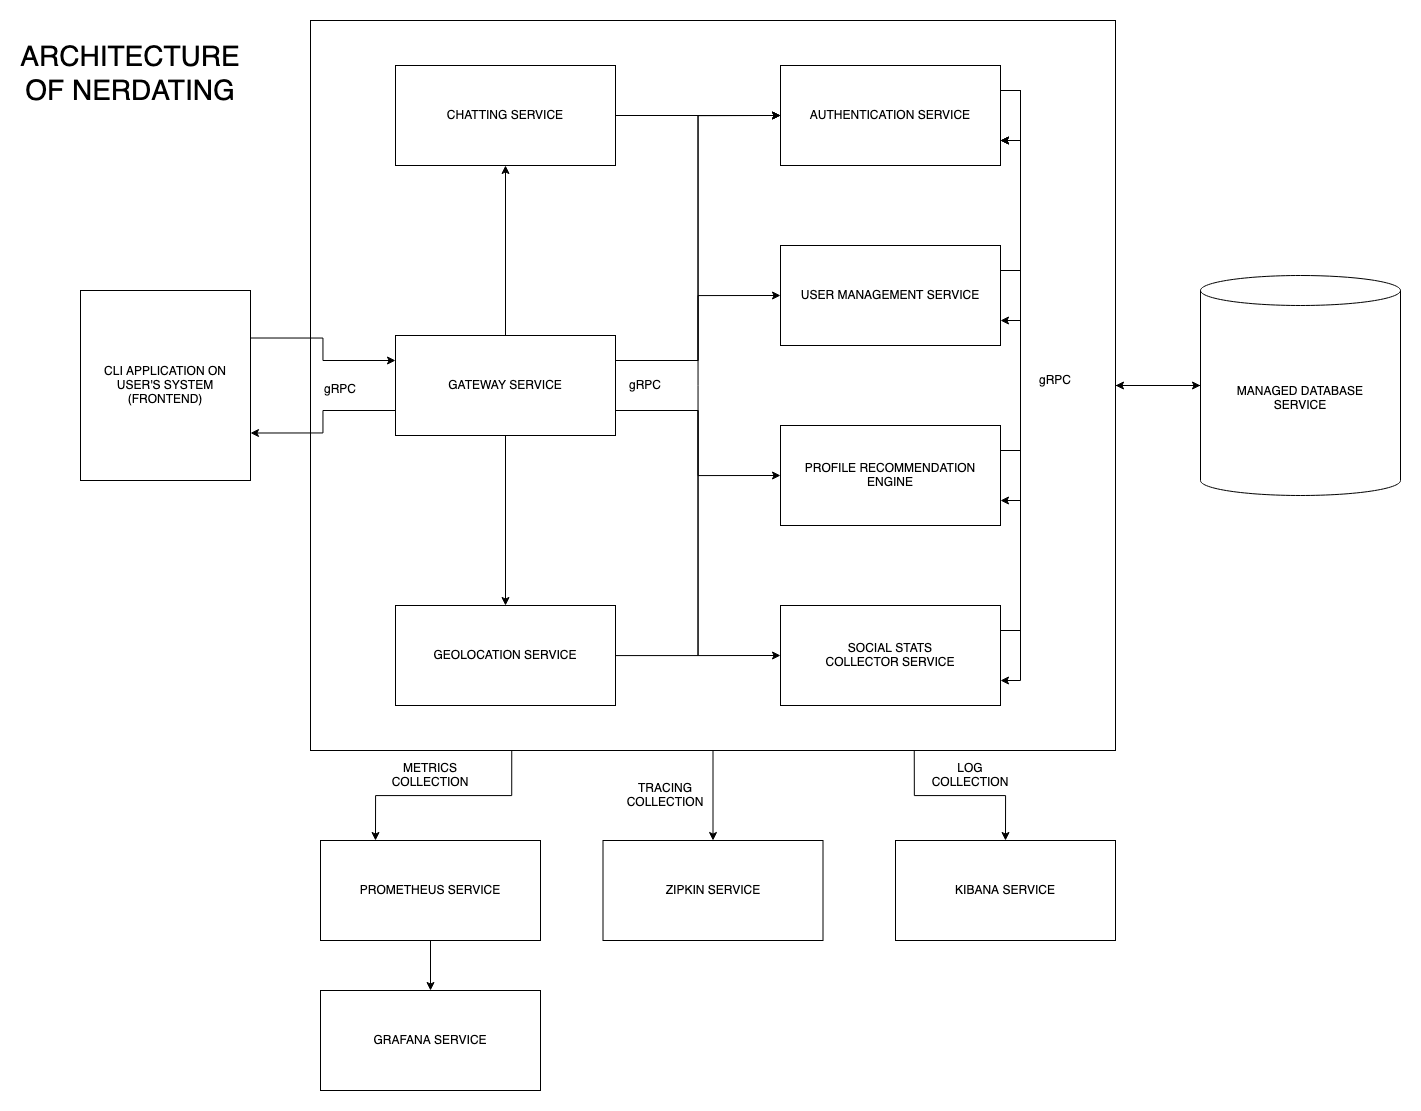

The diagram above was exported from draw.io. Its source (the exported page's mxGraphModel, read from the mxfile embedded in the PNG):
<mxGraphModel dx="1898" dy="1218" grid="1" gridSize="10" guides="1" tooltips="1" connect="1" arrows="1" fold="1" page="1" pageScale="1" pageWidth="850" pageHeight="1100" math="0" shadow="0">
  <root>
    <mxCell id="0" />
    <mxCell id="1" parent="0" />
    <mxCell id="BQYwG80-6be2yZN5s-Ls-39" style="edgeStyle=orthogonalEdgeStyle;rounded=0;orthogonalLoop=1;jettySize=auto;html=1;entryX=0;entryY=0.5;entryDx=0;entryDy=0;entryPerimeter=0;" edge="1" parent="1" source="BQYwG80-6be2yZN5s-Ls-23" target="BQYwG80-6be2yZN5s-Ls-22">
      <mxGeometry relative="1" as="geometry" />
    </mxCell>
    <mxCell id="BQYwG80-6be2yZN5s-Ls-45" style="edgeStyle=orthogonalEdgeStyle;rounded=0;orthogonalLoop=1;jettySize=auto;html=1;exitX=0.25;exitY=1;exitDx=0;exitDy=0;entryX=0.25;entryY=0;entryDx=0;entryDy=0;" edge="1" parent="1" source="BQYwG80-6be2yZN5s-Ls-23" target="BQYwG80-6be2yZN5s-Ls-19">
      <mxGeometry relative="1" as="geometry" />
    </mxCell>
    <mxCell id="BQYwG80-6be2yZN5s-Ls-49" style="edgeStyle=orthogonalEdgeStyle;rounded=0;orthogonalLoop=1;jettySize=auto;html=1;exitX=0.75;exitY=1;exitDx=0;exitDy=0;entryX=0.5;entryY=0;entryDx=0;entryDy=0;fontSize=12;" edge="1" parent="1" source="BQYwG80-6be2yZN5s-Ls-23" target="BQYwG80-6be2yZN5s-Ls-21">
      <mxGeometry relative="1" as="geometry" />
    </mxCell>
    <mxCell id="BQYwG80-6be2yZN5s-Ls-51" style="edgeStyle=orthogonalEdgeStyle;rounded=0;orthogonalLoop=1;jettySize=auto;html=1;fontSize=12;" edge="1" parent="1" source="BQYwG80-6be2yZN5s-Ls-23" target="BQYwG80-6be2yZN5s-Ls-50">
      <mxGeometry relative="1" as="geometry" />
    </mxCell>
    <mxCell id="BQYwG80-6be2yZN5s-Ls-23" value="" style="rounded=0;whiteSpace=wrap;html=1;" vertex="1" parent="1">
      <mxGeometry x="340" y="50" width="805" height="730" as="geometry" />
    </mxCell>
    <mxCell id="BQYwG80-6be2yZN5s-Ls-1" value="ARCHITECTURE OF NERDATING" style="text;html=1;strokeColor=none;fillColor=none;align=center;verticalAlign=middle;whiteSpace=wrap;rounded=0;fontSize=28;" vertex="1" parent="1">
      <mxGeometry x="50" y="90" width="220" height="30" as="geometry" />
    </mxCell>
    <mxCell id="BQYwG80-6be2yZN5s-Ls-24" style="edgeStyle=orthogonalEdgeStyle;rounded=0;orthogonalLoop=1;jettySize=auto;html=1;exitX=1;exitY=0.25;exitDx=0;exitDy=0;entryX=0;entryY=0.25;entryDx=0;entryDy=0;" edge="1" parent="1" source="BQYwG80-6be2yZN5s-Ls-2" target="BQYwG80-6be2yZN5s-Ls-18">
      <mxGeometry relative="1" as="geometry" />
    </mxCell>
    <mxCell id="BQYwG80-6be2yZN5s-Ls-2" value="&lt;div&gt;CLI APPLICATION ON USER'S SYSTEM&lt;/div&gt;&lt;div&gt;(FRONTEND)&lt;br&gt;&lt;/div&gt;" style="rounded=0;whiteSpace=wrap;html=1;" vertex="1" parent="1">
      <mxGeometry x="110" y="320" width="170" height="190" as="geometry" />
    </mxCell>
    <mxCell id="BQYwG80-6be2yZN5s-Ls-34" style="edgeStyle=orthogonalEdgeStyle;rounded=0;orthogonalLoop=1;jettySize=auto;html=1;exitX=1;exitY=0.25;exitDx=0;exitDy=0;entryX=1;entryY=0.75;entryDx=0;entryDy=0;" edge="1" parent="1" source="BQYwG80-6be2yZN5s-Ls-12" target="BQYwG80-6be2yZN5s-Ls-15">
      <mxGeometry relative="1" as="geometry" />
    </mxCell>
    <mxCell id="BQYwG80-6be2yZN5s-Ls-36" style="edgeStyle=orthogonalEdgeStyle;rounded=0;orthogonalLoop=1;jettySize=auto;html=1;exitX=1;exitY=0.25;exitDx=0;exitDy=0;entryX=1;entryY=0.75;entryDx=0;entryDy=0;" edge="1" parent="1" source="BQYwG80-6be2yZN5s-Ls-12" target="BQYwG80-6be2yZN5s-Ls-16">
      <mxGeometry relative="1" as="geometry" />
    </mxCell>
    <mxCell id="BQYwG80-6be2yZN5s-Ls-38" style="edgeStyle=orthogonalEdgeStyle;rounded=0;orthogonalLoop=1;jettySize=auto;html=1;exitX=1;exitY=0.25;exitDx=0;exitDy=0;entryX=1;entryY=0.75;entryDx=0;entryDy=0;" edge="1" parent="1" source="BQYwG80-6be2yZN5s-Ls-12" target="BQYwG80-6be2yZN5s-Ls-14">
      <mxGeometry relative="1" as="geometry" />
    </mxCell>
    <mxCell id="BQYwG80-6be2yZN5s-Ls-12" value="AUTHENTICATION SERVICE" style="rounded=0;whiteSpace=wrap;html=1;" vertex="1" parent="1">
      <mxGeometry x="810" y="95" width="220" height="100" as="geometry" />
    </mxCell>
    <mxCell id="BQYwG80-6be2yZN5s-Ls-37" style="edgeStyle=orthogonalEdgeStyle;rounded=0;orthogonalLoop=1;jettySize=auto;html=1;exitX=1;exitY=0.25;exitDx=0;exitDy=0;entryX=1;entryY=0.75;entryDx=0;entryDy=0;" edge="1" parent="1" source="BQYwG80-6be2yZN5s-Ls-14" target="BQYwG80-6be2yZN5s-Ls-12">
      <mxGeometry relative="1" as="geometry" />
    </mxCell>
    <mxCell id="BQYwG80-6be2yZN5s-Ls-14" value="&lt;div&gt;USER MANAGEMENT SERVICE&lt;/div&gt;" style="rounded=0;whiteSpace=wrap;html=1;" vertex="1" parent="1">
      <mxGeometry x="810" y="275" width="220" height="100" as="geometry" />
    </mxCell>
    <mxCell id="BQYwG80-6be2yZN5s-Ls-33" style="edgeStyle=orthogonalEdgeStyle;rounded=0;orthogonalLoop=1;jettySize=auto;html=1;exitX=1;exitY=0.25;exitDx=0;exitDy=0;entryX=1;entryY=0.75;entryDx=0;entryDy=0;" edge="1" parent="1" source="BQYwG80-6be2yZN5s-Ls-15" target="BQYwG80-6be2yZN5s-Ls-12">
      <mxGeometry relative="1" as="geometry" />
    </mxCell>
    <mxCell id="BQYwG80-6be2yZN5s-Ls-15" value="&lt;div&gt;PROFILE RECOMMENDATION&lt;/div&gt;&lt;div&gt;ENGINE&lt;br&gt;&lt;/div&gt;" style="rounded=0;whiteSpace=wrap;html=1;" vertex="1" parent="1">
      <mxGeometry x="810" y="455" width="220" height="100" as="geometry" />
    </mxCell>
    <mxCell id="BQYwG80-6be2yZN5s-Ls-35" style="edgeStyle=orthogonalEdgeStyle;rounded=0;orthogonalLoop=1;jettySize=auto;html=1;exitX=1;exitY=0.25;exitDx=0;exitDy=0;entryX=1;entryY=0.75;entryDx=0;entryDy=0;" edge="1" parent="1" source="BQYwG80-6be2yZN5s-Ls-16" target="BQYwG80-6be2yZN5s-Ls-12">
      <mxGeometry relative="1" as="geometry" />
    </mxCell>
    <mxCell id="BQYwG80-6be2yZN5s-Ls-16" value="&lt;div&gt;SOCIAL STATS &lt;br&gt;&lt;/div&gt;&lt;div&gt;COLLECTOR SERVICE&lt;/div&gt;" style="rounded=0;whiteSpace=wrap;html=1;" vertex="1" parent="1">
      <mxGeometry x="810" y="635" width="220" height="100" as="geometry" />
    </mxCell>
    <mxCell id="BQYwG80-6be2yZN5s-Ls-25" style="edgeStyle=orthogonalEdgeStyle;rounded=0;orthogonalLoop=1;jettySize=auto;html=1;exitX=0;exitY=0.75;exitDx=0;exitDy=0;entryX=1;entryY=0.75;entryDx=0;entryDy=0;" edge="1" parent="1" source="BQYwG80-6be2yZN5s-Ls-18" target="BQYwG80-6be2yZN5s-Ls-2">
      <mxGeometry relative="1" as="geometry" />
    </mxCell>
    <mxCell id="BQYwG80-6be2yZN5s-Ls-26" style="edgeStyle=orthogonalEdgeStyle;rounded=0;orthogonalLoop=1;jettySize=auto;html=1;exitX=1;exitY=0.25;exitDx=0;exitDy=0;entryX=0;entryY=0.5;entryDx=0;entryDy=0;" edge="1" parent="1" source="BQYwG80-6be2yZN5s-Ls-18" target="BQYwG80-6be2yZN5s-Ls-12">
      <mxGeometry relative="1" as="geometry" />
    </mxCell>
    <mxCell id="BQYwG80-6be2yZN5s-Ls-27" style="edgeStyle=orthogonalEdgeStyle;rounded=0;orthogonalLoop=1;jettySize=auto;html=1;exitX=1;exitY=0.25;exitDx=0;exitDy=0;entryX=0;entryY=0.5;entryDx=0;entryDy=0;" edge="1" parent="1" source="BQYwG80-6be2yZN5s-Ls-18" target="BQYwG80-6be2yZN5s-Ls-14">
      <mxGeometry relative="1" as="geometry" />
    </mxCell>
    <mxCell id="BQYwG80-6be2yZN5s-Ls-28" style="edgeStyle=orthogonalEdgeStyle;rounded=0;orthogonalLoop=1;jettySize=auto;html=1;exitX=1;exitY=0.75;exitDx=0;exitDy=0;entryX=0;entryY=0.5;entryDx=0;entryDy=0;" edge="1" parent="1" source="BQYwG80-6be2yZN5s-Ls-18" target="BQYwG80-6be2yZN5s-Ls-15">
      <mxGeometry relative="1" as="geometry" />
    </mxCell>
    <mxCell id="BQYwG80-6be2yZN5s-Ls-29" style="edgeStyle=orthogonalEdgeStyle;rounded=0;orthogonalLoop=1;jettySize=auto;html=1;exitX=1;exitY=0.75;exitDx=0;exitDy=0;entryX=0;entryY=0.5;entryDx=0;entryDy=0;" edge="1" parent="1" source="BQYwG80-6be2yZN5s-Ls-18" target="BQYwG80-6be2yZN5s-Ls-16">
      <mxGeometry relative="1" as="geometry" />
    </mxCell>
    <mxCell id="BQYwG80-6be2yZN5s-Ls-56" style="edgeStyle=orthogonalEdgeStyle;rounded=0;orthogonalLoop=1;jettySize=auto;html=1;exitX=0.5;exitY=0;exitDx=0;exitDy=0;entryX=0.5;entryY=1;entryDx=0;entryDy=0;fontSize=12;" edge="1" parent="1" source="BQYwG80-6be2yZN5s-Ls-18" target="BQYwG80-6be2yZN5s-Ls-55">
      <mxGeometry relative="1" as="geometry" />
    </mxCell>
    <mxCell id="BQYwG80-6be2yZN5s-Ls-59" style="edgeStyle=orthogonalEdgeStyle;rounded=0;orthogonalLoop=1;jettySize=auto;html=1;entryX=0.5;entryY=0;entryDx=0;entryDy=0;fontSize=12;" edge="1" parent="1" source="BQYwG80-6be2yZN5s-Ls-18" target="BQYwG80-6be2yZN5s-Ls-58">
      <mxGeometry relative="1" as="geometry" />
    </mxCell>
    <mxCell id="BQYwG80-6be2yZN5s-Ls-18" value="GATEWAY SERVICE" style="rounded=0;whiteSpace=wrap;html=1;" vertex="1" parent="1">
      <mxGeometry x="425" y="365" width="220" height="100" as="geometry" />
    </mxCell>
    <mxCell id="BQYwG80-6be2yZN5s-Ls-42" style="edgeStyle=orthogonalEdgeStyle;rounded=0;orthogonalLoop=1;jettySize=auto;html=1;" edge="1" parent="1" source="BQYwG80-6be2yZN5s-Ls-19" target="BQYwG80-6be2yZN5s-Ls-20">
      <mxGeometry relative="1" as="geometry" />
    </mxCell>
    <mxCell id="BQYwG80-6be2yZN5s-Ls-19" value="&lt;div&gt;PROMETHEUS SERVICE&lt;/div&gt;" style="rounded=0;whiteSpace=wrap;html=1;" vertex="1" parent="1">
      <mxGeometry x="350" y="870" width="220" height="100" as="geometry" />
    </mxCell>
    <mxCell id="BQYwG80-6be2yZN5s-Ls-20" value="GRAFANA SERVICE" style="rounded=0;whiteSpace=wrap;html=1;" vertex="1" parent="1">
      <mxGeometry x="350" y="1020" width="220" height="100" as="geometry" />
    </mxCell>
    <mxCell id="BQYwG80-6be2yZN5s-Ls-21" value="&lt;div&gt;KIBANA SERVICE&lt;br&gt;&lt;/div&gt;" style="rounded=0;whiteSpace=wrap;html=1;" vertex="1" parent="1">
      <mxGeometry x="925" y="870" width="220" height="100" as="geometry" />
    </mxCell>
    <mxCell id="BQYwG80-6be2yZN5s-Ls-40" style="edgeStyle=orthogonalEdgeStyle;rounded=0;orthogonalLoop=1;jettySize=auto;html=1;exitX=0;exitY=0.5;exitDx=0;exitDy=0;exitPerimeter=0;entryX=1;entryY=0.5;entryDx=0;entryDy=0;" edge="1" parent="1" source="BQYwG80-6be2yZN5s-Ls-22" target="BQYwG80-6be2yZN5s-Ls-23">
      <mxGeometry relative="1" as="geometry" />
    </mxCell>
    <mxCell id="BQYwG80-6be2yZN5s-Ls-22" value="&lt;div&gt;MANAGED DATABASE &lt;br&gt;&lt;/div&gt;&lt;div&gt;SERVICE&lt;/div&gt;" style="shape=cylinder3;whiteSpace=wrap;html=1;boundedLbl=1;backgroundOutline=1;size=15;" vertex="1" parent="1">
      <mxGeometry x="1230" y="305" width="200" height="220" as="geometry" />
    </mxCell>
    <mxCell id="BQYwG80-6be2yZN5s-Ls-46" value="&lt;font style=&quot;font-size: 12px;&quot;&gt;gRPC&lt;/font&gt;" style="text;html=1;strokeColor=none;fillColor=none;align=center;verticalAlign=middle;whiteSpace=wrap;rounded=0;fontSize=28;" vertex="1" parent="1">
      <mxGeometry x="340" y="400" width="60" height="30" as="geometry" />
    </mxCell>
    <mxCell id="BQYwG80-6be2yZN5s-Ls-47" value="&lt;font style=&quot;font-size: 12px;&quot;&gt;gRPC&lt;/font&gt;" style="text;whiteSpace=wrap;html=1;fontSize=12;align=center;verticalAlign=middle;" vertex="1" parent="1">
      <mxGeometry x="640" y="395" width="70" height="40" as="geometry" />
    </mxCell>
    <mxCell id="BQYwG80-6be2yZN5s-Ls-48" value="&lt;font style=&quot;font-size: 12px;&quot;&gt;gRPC&lt;/font&gt;" style="text;whiteSpace=wrap;html=1;fontSize=12;align=center;verticalAlign=middle;" vertex="1" parent="1">
      <mxGeometry x="1050" y="390" width="70" height="40" as="geometry" />
    </mxCell>
    <mxCell id="BQYwG80-6be2yZN5s-Ls-50" value="&lt;div&gt;ZIPKIN SERVICE&lt;/div&gt;" style="rounded=0;whiteSpace=wrap;html=1;" vertex="1" parent="1">
      <mxGeometry x="632.5" y="870" width="220" height="100" as="geometry" />
    </mxCell>
    <mxCell id="BQYwG80-6be2yZN5s-Ls-52" value="METRICS COLLECTION" style="text;html=1;strokeColor=none;fillColor=none;align=center;verticalAlign=middle;whiteSpace=wrap;rounded=0;fontSize=12;" vertex="1" parent="1">
      <mxGeometry x="395" y="790" width="130" height="30" as="geometry" />
    </mxCell>
    <mxCell id="BQYwG80-6be2yZN5s-Ls-53" value="TRACING COLLECTION" style="text;html=1;strokeColor=none;fillColor=none;align=center;verticalAlign=middle;whiteSpace=wrap;rounded=0;fontSize=12;" vertex="1" parent="1">
      <mxGeometry x="660" y="810" width="70" height="30" as="geometry" />
    </mxCell>
    <mxCell id="BQYwG80-6be2yZN5s-Ls-54" value="LOG COLLECTION" style="text;html=1;strokeColor=none;fillColor=none;align=center;verticalAlign=middle;whiteSpace=wrap;rounded=0;fontSize=12;" vertex="1" parent="1">
      <mxGeometry x="970" y="790" width="60" height="30" as="geometry" />
    </mxCell>
    <mxCell id="BQYwG80-6be2yZN5s-Ls-57" style="edgeStyle=orthogonalEdgeStyle;rounded=0;orthogonalLoop=1;jettySize=auto;html=1;entryX=0;entryY=0.5;entryDx=0;entryDy=0;fontSize=12;" edge="1" parent="1" source="BQYwG80-6be2yZN5s-Ls-55" target="BQYwG80-6be2yZN5s-Ls-12">
      <mxGeometry relative="1" as="geometry" />
    </mxCell>
    <mxCell id="BQYwG80-6be2yZN5s-Ls-55" value="CHATTING SERVICE" style="rounded=0;whiteSpace=wrap;html=1;" vertex="1" parent="1">
      <mxGeometry x="425" y="95" width="220" height="100" as="geometry" />
    </mxCell>
    <mxCell id="BQYwG80-6be2yZN5s-Ls-60" style="edgeStyle=orthogonalEdgeStyle;rounded=0;orthogonalLoop=1;jettySize=auto;html=1;entryX=0;entryY=0.5;entryDx=0;entryDy=0;fontSize=12;" edge="1" parent="1" source="BQYwG80-6be2yZN5s-Ls-58" target="BQYwG80-6be2yZN5s-Ls-12">
      <mxGeometry relative="1" as="geometry" />
    </mxCell>
    <mxCell id="BQYwG80-6be2yZN5s-Ls-58" value="GEOLOCATION SERVICE" style="rounded=0;whiteSpace=wrap;html=1;" vertex="1" parent="1">
      <mxGeometry x="425" y="635" width="220" height="100" as="geometry" />
    </mxCell>
  </root>
</mxGraphModel>